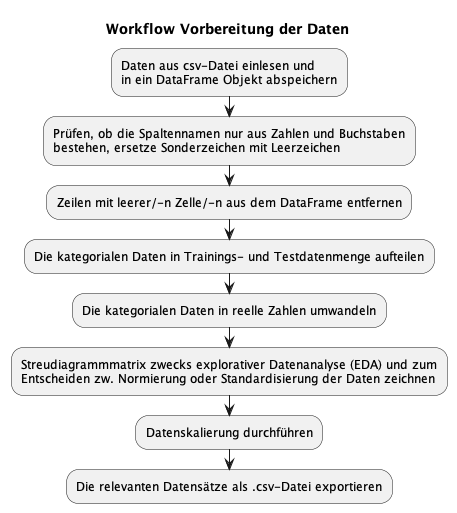

The diagram above was rendered by PlantUML. Its source (embedded in the PNG):
@startuml
Title Workflow Vorbereitung der Daten

:Daten aus csv-Datei einlesen und
in ein DataFrame Objekt abspeichern;
:Prüfen, ob die Spaltennamen nur aus Zahlen und Buchstaben
bestehen, ersetze Sonderzeichen mit Leerzeichen;
:Zeilen mit leerer/-n Zelle/-n aus dem DataFrame entfernen;
:Die kategorialen Daten in Trainings- und Testdatenmenge aufteilen;
:Die kategorialen Daten in reelle Zahlen umwandeln;
:Streudiagrammmatrix zwecks explorativer Datenanalyse (EDA) und zum 
Entscheiden zw. Normierung oder Standardisierung der Daten zeichnen;
:Datenskalierung durchführen;
:Die relevanten Datensätze als .csv-Datei exportieren;
@enduml